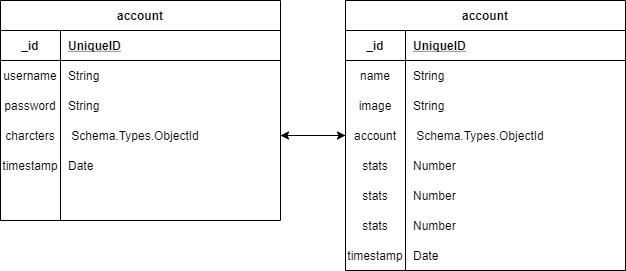

The diagram above was exported from draw.io. Its source (the exported page's mxGraphModel, read from the mxfile embedded in the PNG):
<mxGraphModel dx="642" dy="649" grid="1" gridSize="10" guides="1" tooltips="1" connect="1" arrows="1" fold="1" page="1" pageScale="1" pageWidth="850" pageHeight="1100" math="0" shadow="0">
  <root>
    <mxCell id="0" />
    <mxCell id="1" parent="0" />
    <mxCell id="90ndaXBerngCnyOZQQX5-57" style="edgeStyle=orthogonalEdgeStyle;rounded=0;orthogonalLoop=1;jettySize=auto;html=1;entryX=1;entryY=0.5;entryDx=0;entryDy=0;" parent="1" source="90ndaXBerngCnyOZQQX5-14" target="90ndaXBerngCnyOZQQX5-39" edge="1">
      <mxGeometry relative="1" as="geometry" />
    </mxCell>
    <mxCell id="90ndaXBerngCnyOZQQX5-14" value="account" style="shape=table;startSize=30;container=1;collapsible=1;childLayout=tableLayout;fixedRows=1;rowLines=0;fontStyle=1;align=center;resizeLast=1;" parent="1" vertex="1">
      <mxGeometry x="425" y="80" width="280" height="270" as="geometry" />
    </mxCell>
    <mxCell id="90ndaXBerngCnyOZQQX5-15" value="" style="shape=partialRectangle;collapsible=0;dropTarget=0;pointerEvents=0;fillColor=none;top=0;left=0;bottom=1;right=0;points=[[0,0.5],[1,0.5]];portConstraint=eastwest;" parent="90ndaXBerngCnyOZQQX5-14" vertex="1">
      <mxGeometry y="30" width="280" height="30" as="geometry" />
    </mxCell>
    <mxCell id="90ndaXBerngCnyOZQQX5-16" value="_id" style="shape=partialRectangle;connectable=0;fillColor=none;top=0;left=0;bottom=0;right=0;fontStyle=1;overflow=hidden;" parent="90ndaXBerngCnyOZQQX5-15" vertex="1">
      <mxGeometry width="60" height="30" as="geometry" />
    </mxCell>
    <mxCell id="90ndaXBerngCnyOZQQX5-17" value="UniqueID" style="shape=partialRectangle;connectable=0;fillColor=none;top=0;left=0;bottom=0;right=0;align=left;spacingLeft=6;fontStyle=5;overflow=hidden;" parent="90ndaXBerngCnyOZQQX5-15" vertex="1">
      <mxGeometry x="60" width="220" height="30" as="geometry" />
    </mxCell>
    <mxCell id="90ndaXBerngCnyOZQQX5-18" value="" style="shape=partialRectangle;collapsible=0;dropTarget=0;pointerEvents=0;fillColor=none;top=0;left=0;bottom=0;right=0;points=[[0,0.5],[1,0.5]];portConstraint=eastwest;" parent="90ndaXBerngCnyOZQQX5-14" vertex="1">
      <mxGeometry y="60" width="280" height="30" as="geometry" />
    </mxCell>
    <mxCell id="90ndaXBerngCnyOZQQX5-19" value="name" style="shape=partialRectangle;connectable=0;fillColor=none;top=0;left=0;bottom=0;right=0;editable=1;overflow=hidden;" parent="90ndaXBerngCnyOZQQX5-18" vertex="1">
      <mxGeometry width="60" height="30" as="geometry" />
    </mxCell>
    <mxCell id="90ndaXBerngCnyOZQQX5-20" value="String" style="shape=partialRectangle;connectable=0;fillColor=none;top=0;left=0;bottom=0;right=0;align=left;spacingLeft=6;overflow=hidden;" parent="90ndaXBerngCnyOZQQX5-18" vertex="1">
      <mxGeometry x="60" width="220" height="30" as="geometry" />
    </mxCell>
    <mxCell id="90ndaXBerngCnyOZQQX5-21" value="" style="shape=partialRectangle;collapsible=0;dropTarget=0;pointerEvents=0;fillColor=none;top=0;left=0;bottom=0;right=0;points=[[0,0.5],[1,0.5]];portConstraint=eastwest;" parent="90ndaXBerngCnyOZQQX5-14" vertex="1">
      <mxGeometry y="90" width="280" height="30" as="geometry" />
    </mxCell>
    <mxCell id="90ndaXBerngCnyOZQQX5-22" value="image" style="shape=partialRectangle;connectable=0;fillColor=none;top=0;left=0;bottom=0;right=0;editable=1;overflow=hidden;" parent="90ndaXBerngCnyOZQQX5-21" vertex="1">
      <mxGeometry width="60" height="30" as="geometry" />
    </mxCell>
    <mxCell id="90ndaXBerngCnyOZQQX5-23" value="String" style="shape=partialRectangle;connectable=0;fillColor=none;top=0;left=0;bottom=0;right=0;align=left;spacingLeft=6;overflow=hidden;" parent="90ndaXBerngCnyOZQQX5-21" vertex="1">
      <mxGeometry x="60" width="220" height="30" as="geometry" />
    </mxCell>
    <mxCell id="90ndaXBerngCnyOZQQX5-24" value="" style="shape=partialRectangle;collapsible=0;dropTarget=0;pointerEvents=0;fillColor=none;top=0;left=0;bottom=0;right=0;points=[[0,0.5],[1,0.5]];portConstraint=eastwest;" parent="90ndaXBerngCnyOZQQX5-14" vertex="1">
      <mxGeometry y="120" width="280" height="30" as="geometry" />
    </mxCell>
    <mxCell id="90ndaXBerngCnyOZQQX5-25" value="account" style="shape=partialRectangle;connectable=0;fillColor=none;top=0;left=0;bottom=0;right=0;editable=1;overflow=hidden;" parent="90ndaXBerngCnyOZQQX5-24" vertex="1">
      <mxGeometry width="60" height="30" as="geometry" />
    </mxCell>
    <mxCell id="90ndaXBerngCnyOZQQX5-26" value=" Schema.Types.ObjectId" style="shape=partialRectangle;connectable=0;fillColor=none;top=0;left=0;bottom=0;right=0;align=left;spacingLeft=6;overflow=hidden;" parent="90ndaXBerngCnyOZQQX5-24" vertex="1">
      <mxGeometry x="60" width="220" height="30" as="geometry" />
    </mxCell>
    <mxCell id="90ndaXBerngCnyOZQQX5-27" value="timestamp" style="shape=partialRectangle;connectable=0;fillColor=none;top=0;left=0;bottom=0;right=0;editable=1;overflow=hidden;" parent="1" vertex="1">
      <mxGeometry x="80" y="230" width="60" height="30" as="geometry" />
    </mxCell>
    <mxCell id="90ndaXBerngCnyOZQQX5-28" value="Date" style="shape=partialRectangle;connectable=0;fillColor=none;top=0;left=0;bottom=0;right=0;align=left;spacingLeft=6;overflow=hidden;" parent="1" vertex="1">
      <mxGeometry x="140" y="230" width="220" height="30" as="geometry" />
    </mxCell>
    <mxCell id="90ndaXBerngCnyOZQQX5-29" value="account" style="shape=table;startSize=30;container=1;collapsible=1;childLayout=tableLayout;fixedRows=1;rowLines=0;fontStyle=1;align=center;resizeLast=1;" parent="1" vertex="1">
      <mxGeometry x="80" y="80" width="280" height="220" as="geometry" />
    </mxCell>
    <mxCell id="90ndaXBerngCnyOZQQX5-30" value="" style="shape=partialRectangle;collapsible=0;dropTarget=0;pointerEvents=0;fillColor=none;top=0;left=0;bottom=1;right=0;points=[[0,0.5],[1,0.5]];portConstraint=eastwest;" parent="90ndaXBerngCnyOZQQX5-29" vertex="1">
      <mxGeometry y="30" width="280" height="30" as="geometry" />
    </mxCell>
    <mxCell id="90ndaXBerngCnyOZQQX5-31" value="_id" style="shape=partialRectangle;connectable=0;fillColor=none;top=0;left=0;bottom=0;right=0;fontStyle=1;overflow=hidden;" parent="90ndaXBerngCnyOZQQX5-30" vertex="1">
      <mxGeometry width="60" height="30" as="geometry" />
    </mxCell>
    <mxCell id="90ndaXBerngCnyOZQQX5-32" value="UniqueID" style="shape=partialRectangle;connectable=0;fillColor=none;top=0;left=0;bottom=0;right=0;align=left;spacingLeft=6;fontStyle=5;overflow=hidden;" parent="90ndaXBerngCnyOZQQX5-30" vertex="1">
      <mxGeometry x="60" width="220" height="30" as="geometry" />
    </mxCell>
    <mxCell id="90ndaXBerngCnyOZQQX5-33" value="" style="shape=partialRectangle;collapsible=0;dropTarget=0;pointerEvents=0;fillColor=none;top=0;left=0;bottom=0;right=0;points=[[0,0.5],[1,0.5]];portConstraint=eastwest;" parent="90ndaXBerngCnyOZQQX5-29" vertex="1">
      <mxGeometry y="60" width="280" height="30" as="geometry" />
    </mxCell>
    <mxCell id="90ndaXBerngCnyOZQQX5-34" value="username" style="shape=partialRectangle;connectable=0;fillColor=none;top=0;left=0;bottom=0;right=0;editable=1;overflow=hidden;" parent="90ndaXBerngCnyOZQQX5-33" vertex="1">
      <mxGeometry width="60" height="30" as="geometry" />
    </mxCell>
    <mxCell id="90ndaXBerngCnyOZQQX5-35" value="String" style="shape=partialRectangle;connectable=0;fillColor=none;top=0;left=0;bottom=0;right=0;align=left;spacingLeft=6;overflow=hidden;" parent="90ndaXBerngCnyOZQQX5-33" vertex="1">
      <mxGeometry x="60" width="220" height="30" as="geometry" />
    </mxCell>
    <mxCell id="90ndaXBerngCnyOZQQX5-36" value="" style="shape=partialRectangle;collapsible=0;dropTarget=0;pointerEvents=0;fillColor=none;top=0;left=0;bottom=0;right=0;points=[[0,0.5],[1,0.5]];portConstraint=eastwest;" parent="90ndaXBerngCnyOZQQX5-29" vertex="1">
      <mxGeometry y="90" width="280" height="30" as="geometry" />
    </mxCell>
    <mxCell id="90ndaXBerngCnyOZQQX5-37" value="password" style="shape=partialRectangle;connectable=0;fillColor=none;top=0;left=0;bottom=0;right=0;editable=1;overflow=hidden;" parent="90ndaXBerngCnyOZQQX5-36" vertex="1">
      <mxGeometry width="60" height="30" as="geometry" />
    </mxCell>
    <mxCell id="90ndaXBerngCnyOZQQX5-38" value="String" style="shape=partialRectangle;connectable=0;fillColor=none;top=0;left=0;bottom=0;right=0;align=left;spacingLeft=6;overflow=hidden;" parent="90ndaXBerngCnyOZQQX5-36" vertex="1">
      <mxGeometry x="60" width="220" height="30" as="geometry" />
    </mxCell>
    <mxCell id="90ndaXBerngCnyOZQQX5-39" value="" style="shape=partialRectangle;collapsible=0;dropTarget=0;pointerEvents=0;fillColor=none;top=0;left=0;bottom=0;right=0;points=[[0,0.5],[1,0.5]];portConstraint=eastwest;" parent="90ndaXBerngCnyOZQQX5-29" vertex="1">
      <mxGeometry y="120" width="280" height="30" as="geometry" />
    </mxCell>
    <mxCell id="90ndaXBerngCnyOZQQX5-40" value="charcters" style="shape=partialRectangle;connectable=0;fillColor=none;top=0;left=0;bottom=0;right=0;editable=1;overflow=hidden;" parent="90ndaXBerngCnyOZQQX5-39" vertex="1">
      <mxGeometry width="60" height="30" as="geometry" />
    </mxCell>
    <mxCell id="90ndaXBerngCnyOZQQX5-41" value=" Schema.Types.ObjectId" style="shape=partialRectangle;connectable=0;fillColor=none;top=0;left=0;bottom=0;right=0;align=left;spacingLeft=6;overflow=hidden;" parent="90ndaXBerngCnyOZQQX5-39" vertex="1">
      <mxGeometry x="60" width="220" height="30" as="geometry" />
    </mxCell>
    <mxCell id="90ndaXBerngCnyOZQQX5-44" value="stats" style="shape=partialRectangle;connectable=0;fillColor=none;top=0;left=0;bottom=0;right=0;editable=1;overflow=hidden;" parent="1" vertex="1">
      <mxGeometry x="425" y="230" width="60" height="30" as="geometry" />
    </mxCell>
    <mxCell id="90ndaXBerngCnyOZQQX5-45" value="Number" style="shape=partialRectangle;connectable=0;fillColor=none;top=0;left=0;bottom=0;right=0;align=left;spacingLeft=6;overflow=hidden;" parent="1" vertex="1">
      <mxGeometry x="485" y="230" width="220" height="30" as="geometry" />
    </mxCell>
    <mxCell id="90ndaXBerngCnyOZQQX5-50" value="stats" style="shape=partialRectangle;connectable=0;fillColor=none;top=0;left=0;bottom=0;right=0;editable=1;overflow=hidden;" parent="1" vertex="1">
      <mxGeometry x="425" y="260" width="60" height="30" as="geometry" />
    </mxCell>
    <mxCell id="90ndaXBerngCnyOZQQX5-51" value="Number" style="shape=partialRectangle;connectable=0;fillColor=none;top=0;left=0;bottom=0;right=0;align=left;spacingLeft=6;overflow=hidden;" parent="1" vertex="1">
      <mxGeometry x="485" y="260" width="220" height="30" as="geometry" />
    </mxCell>
    <mxCell id="90ndaXBerngCnyOZQQX5-52" value="stats" style="shape=partialRectangle;connectable=0;fillColor=none;top=0;left=0;bottom=0;right=0;editable=1;overflow=hidden;" parent="1" vertex="1">
      <mxGeometry x="425" y="290" width="60" height="30" as="geometry" />
    </mxCell>
    <mxCell id="90ndaXBerngCnyOZQQX5-53" value="Number" style="shape=partialRectangle;connectable=0;fillColor=none;top=0;left=0;bottom=0;right=0;align=left;spacingLeft=6;overflow=hidden;" parent="1" vertex="1">
      <mxGeometry x="485" y="290" width="220" height="30" as="geometry" />
    </mxCell>
    <mxCell id="90ndaXBerngCnyOZQQX5-54" value="timestamp" style="shape=partialRectangle;connectable=0;fillColor=none;top=0;left=0;bottom=0;right=0;editable=1;overflow=hidden;" parent="1" vertex="1">
      <mxGeometry x="425" y="320" width="60" height="30" as="geometry" />
    </mxCell>
    <mxCell id="90ndaXBerngCnyOZQQX5-55" value="Date" style="shape=partialRectangle;connectable=0;fillColor=none;top=0;left=0;bottom=0;right=0;align=left;spacingLeft=6;overflow=hidden;" parent="1" vertex="1">
      <mxGeometry x="485" y="320" width="220" height="30" as="geometry" />
    </mxCell>
    <mxCell id="90ndaXBerngCnyOZQQX5-56" style="edgeStyle=orthogonalEdgeStyle;rounded=0;orthogonalLoop=1;jettySize=auto;html=1;entryX=0;entryY=0.5;entryDx=0;entryDy=0;" parent="1" source="90ndaXBerngCnyOZQQX5-39" target="90ndaXBerngCnyOZQQX5-24" edge="1">
      <mxGeometry relative="1" as="geometry" />
    </mxCell>
  </root>
</mxGraphModel>